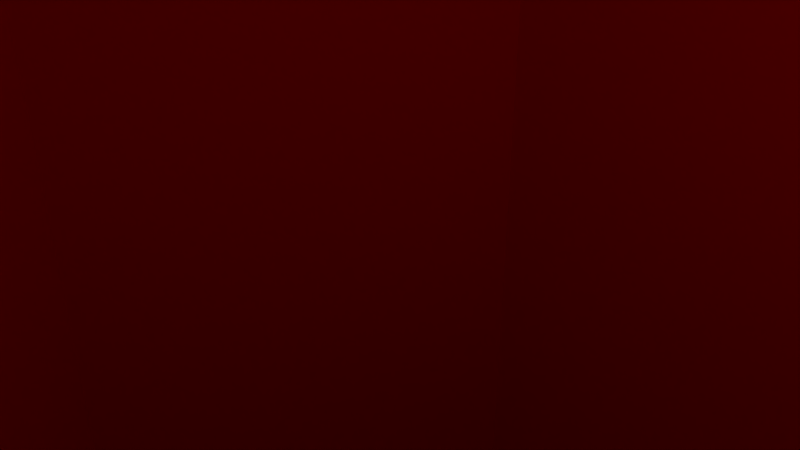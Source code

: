 # Source: door_button.blend  (saved by Blender 2.79.0; exported with 4.5.12 LTS)
import bpy
from mathutils import Matrix  # noqa: F401  (used for matrix-valued properties, if any)

bpy.ops.wm.read_factory_settings(use_empty=True)
scene = bpy.context.scene
scene.name = 'Scene'

# ---- collections
col_collection_1 = bpy.data.collections.new('Collection 1'); scene.collection.children.link(col_collection_1)

# ---- materials (node trees are filled in below, after node groups)
mat_color_a06 = bpy.data.materials.new('Color_A06')
mat_color_a06.alpha_threshold = 0.0
mat_color_a06.use_transparent_shadow = False
mat_color_a06.diffuse_color = (1.0, 0.0, 0.0, 1.0)
mat_color_a06.roughness = 0.5

# ---- material node trees

# ---- world
world_world = bpy.data.worlds.new('World'); scene.world = world_world
world_world.color = (0.05088, 0.05088, 0.05088)
world_world.use_sun_shadow = False
world_world.sun_shadow_jitter_overblur = 0.0
world_world.cycles.sampling_method = 'MANUAL'

# ---- cameras
cam_camera = bpy.data.cameras.new('Camera')
cam_camera.clip_end = 100.0
cam_camera.lens = 35.0
cam_camera.sensor_width = 32.0
cam_camera.sensor_height = 18.0
cam_camera.ortho_scale = 7.314
cam_camera.dof.focus_distance = 0.0
cam_camera.dof.aperture_fstop = 128.0

# ---- lights
light_lamp = bpy.data.lights.new('Lamp', 'POINT')
light_lamp.transmission_factor = 0.0
light_lamp.cutoff_distance = 30.0
light_lamp.energy = 100.0
light_lamp.shadow_buffer_clip_start = 1.001
light_lamp.shadow_soft_size = 0.1
light_lamp.shadow_maximum_resolution = 0.006
light_lamp.use_absolute_resolution = True

# ---- meshes
me_id3 = bpy.data.meshes.new('ID3')
me_id3.from_pydata([(-220.1, 381.0, -1870.0), (-219.9, -381.1, -1870.0), (-440.0, -0.1261, -1870.0), (219.9, 381.1, -1870.0), (220.1, -381.0, -1870.0), (440.0, 0.1261, -1870.0), (-440.0, -0.1261, 1869.0), (-219.9, -381.1, -1870.0), (-219.9, -381.1, 1869.0), (-440.0, -0.1261, -1870.0), (-220.1, 381.0, 1869.0), (-440.0, -0.1261, -1870.0), (-440.0, -0.1261, 1869.0), (-220.1, 381.0, -1870.0), (-220.1, 381.0, 1869.0), (219.9, 381.1, -1870.0), (-220.1, 381.0, -1870.0), (219.9, 381.1, 1869.0), (219.9, 381.1, -1870.0), (440.0, 0.1261, 1869.0), (440.0, 0.1261, -1870.0), (219.9, 381.1, 1869.0), (440.0, 0.1261, -1870.0), (220.1, -381.0, 1869.0), (220.1, -381.0, -1870.0), (440.0, 0.1261, 1869.0), (220.1, -381.0, 1869.0), (-219.9, -381.1, -1870.0), (220.1, -381.0, -1870.0), (-219.9, -381.1, 1869.0), (-219.9, -381.1, 1869.0), (-220.1, 381.0, 1869.0), (-440.0, -0.1261, 1869.0), (219.9, 381.1, 1869.0), (220.1, -381.0, 1869.0), (440.0, 0.1261, 1869.0)], [], [(0, 1, 2), (1, 0, 3), (1, 3, 4), (4, 3, 5), (6, 7, 8), (7, 6, 9), (10, 11, 12), (11, 10, 13), (14, 15, 16), (15, 14, 17), (18, 19, 20), (19, 18, 21), (22, 23, 24), (23, 22, 25), (26, 27, 28), (27, 26, 29), (30, 31, 32), (31, 30, 33), (33, 30, 34), (33, 34, 35)])
me_id3.materials.append(mat_color_a06)
me_id3.use_remesh_preserve_volume = False
me_id3.use_remesh_preserve_attributes = False
me_id3.use_mirror_vertex_groups = False
me_id3.update()

# ---- objects
ob_button = bpy.data.objects.new('Button', me_id3)
ob_lamp = bpy.data.objects.new('Lamp', light_lamp)
ob_camera = bpy.data.objects.new('Camera', cam_camera)

# ---- transforms, parenting, visibility, modifiers, constraints
ob_button.location = (0.0, 0.0, 0.0)
ob_button.scale = (0.0254, 0.0254, 0.0254)
ob_button.lineart.crease_threshold = 0.0
ob_lamp.location = (4.076, 1.005, 5.904)
ob_lamp.rotation_euler = (0.6503, 0.05522, 1.866)
ob_lamp.lock_rotations_4d = False
ob_lamp.empty_display_type = 'ARROWS'
ob_lamp.color = (0.0, 0.0, 0.0, 0.0)
ob_lamp.lineart.crease_threshold = 0.0
ob_camera.location = (7.481, -6.508, 5.344)
ob_camera.rotation_euler = (1.109, 0.0, 0.8149)
ob_camera.lock_rotations_4d = False
ob_camera.empty_display_type = 'ARROWS'
ob_camera.color = (0.0, 0.0, 0.0, 0.0)
ob_camera.display_type = 'WIRE'
ob_camera.lineart.crease_threshold = 0.0

# ---- collection membership
col_collection_1.objects.link(ob_button)
col_collection_1.objects.link(ob_lamp)
col_collection_1.objects.link(ob_camera)

# ---- scene / render settings (as saved in the file)
scene.camera = ob_camera
scene.frame_start = 1; scene.frame_end = 250; scene.frame_set(1)
scene.render.engine = 'BLENDER_EEVEE_NEXT'
scene.render.resolution_percentage = 50
scene.render.dither_intensity = 0.0
scene.cycles.use_denoising = False
scene.cycles.samples = 128
scene.cycles.sampling_pattern = 'TABULATED_SOBOL'
scene.cycles.use_adaptive_sampling = False
scene.cycles.use_light_tree = False
scene.cycles.blur_glossy = 0.0
scene.cycles.sample_clamp_indirect = 0.0
scene.view_settings.view_transform = 'Standard'
bpy.context.view_layer.update()
